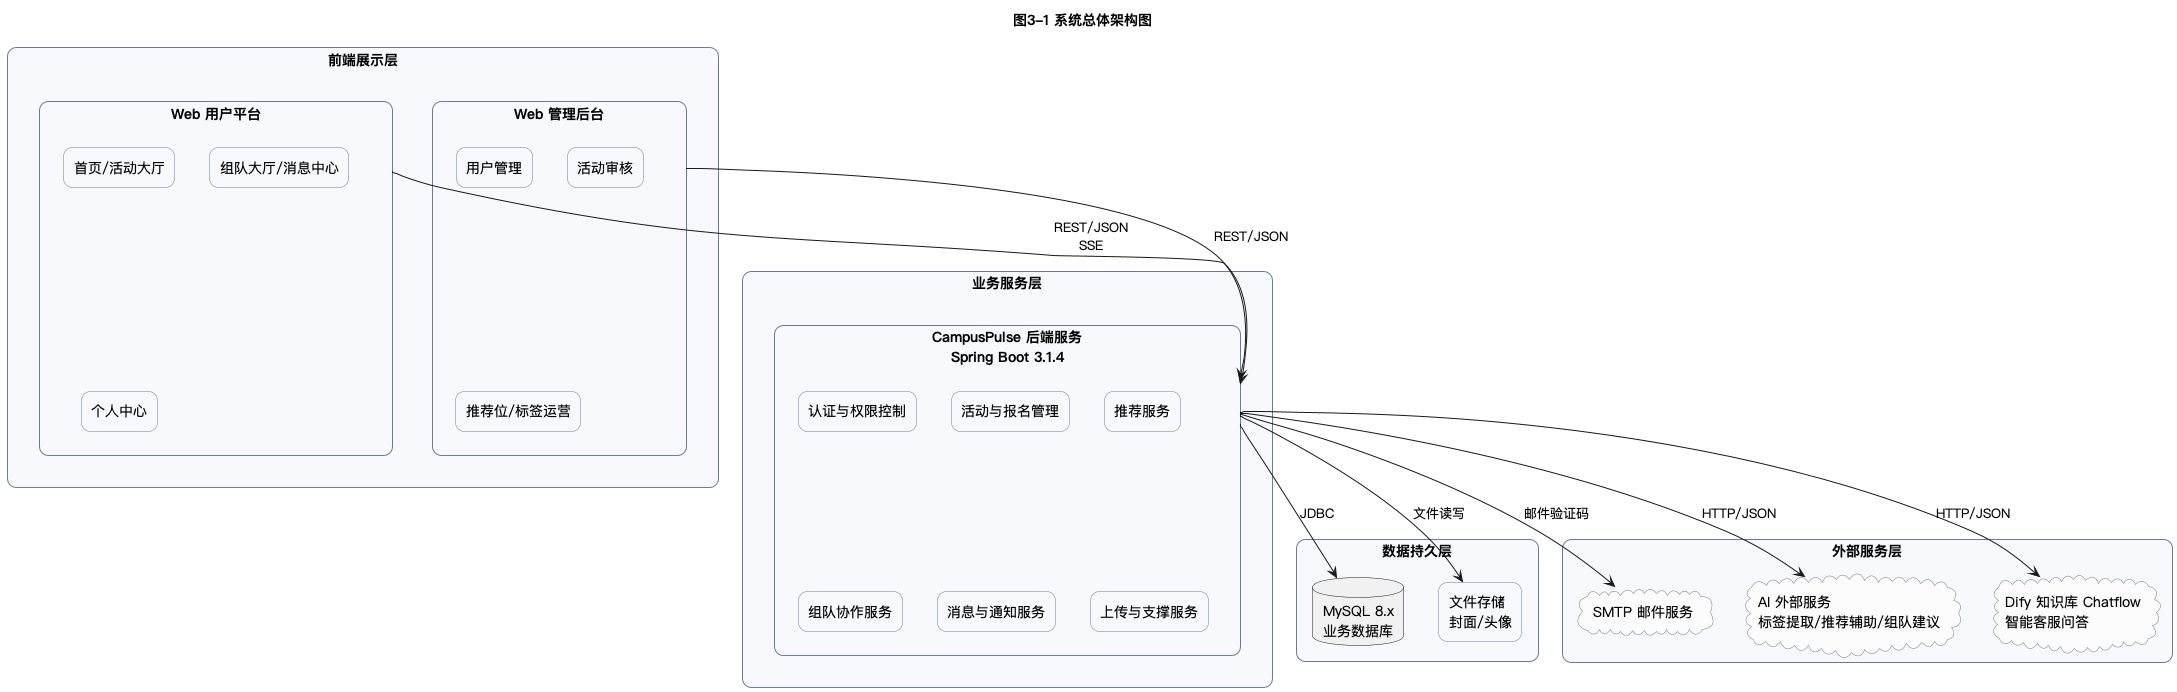

The diagram above was rendered by PlantUML. Its source (embedded in the PNG):
@startuml
skinparam defaultFontName "PingFang SC"
skinparam shadowing false
skinparam packageStyle rectangle
skinparam componentStyle rectangle
skinparam rectangle {
  RoundCorner 18
  BackgroundColor #F7F9FC
  BorderColor #6B7A99
}
skinparam cloud {
  BackgroundColor #FCFCFC
  BorderColor #7A7A7A
}
title 图3-1 系统总体架构图

rectangle "前端展示层" as frontend_layer {

  rectangle "Web 用户平台" as web_user {
    rectangle "首页/活动大厅" as user_home
    rectangle "组队大厅/消息中心" as user_team
    rectangle "个人中心" as user_profile
  }

  rectangle "Web 管理后台" as web_admin {
    rectangle "用户管理" as admin_user
    rectangle "活动审核" as admin_activity
    rectangle "推荐位/标签运营" as admin_ops
  }
}

rectangle "业务服务层" as service_layer {
  rectangle "CampusPulse 后端服务\nSpring Boot 3.1.4" as backend {
    rectangle "认证与权限控制" as auth
    rectangle "活动与报名管理" as activity
    rectangle "推荐服务" as recommend
    rectangle "组队协作服务" as team
    rectangle "消息与通知服务" as message
    rectangle "上传与支撑服务" as support
  }
}

rectangle "数据持久层" as data_layer {
  database "MySQL 8.x\n业务数据库" as mysql
  rectangle "文件存储\n封面/头像" as storage
}

rectangle "外部服务层" as external_layer {
  cloud "SMTP 邮件服务" as smtp
  cloud "AI 外部服务\n标签提取/推荐辅助/组队建议" as ai
  cloud "Dify 知识库 Chatflow\n智能客服问答" as dify
}

web_user --> backend : REST/JSON\nSSE
web_admin --> backend : REST/JSON

backend --> mysql : JDBC
backend --> storage : 文件读写

backend --> smtp : 邮件验证码
backend --> ai : HTTP/JSON
backend --> dify : HTTP/JSON

@enduml